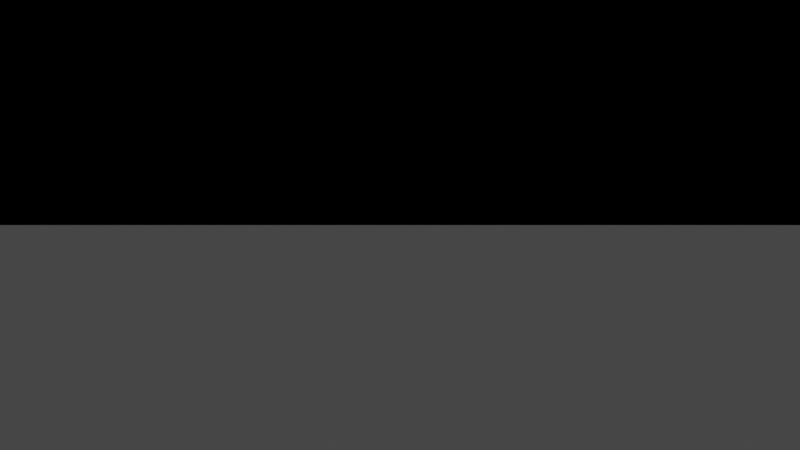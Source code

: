 # Source: scaletest.blend  (saved by Blender 2.83.19; exported with 4.5.12 LTS)
import bpy
from mathutils import Matrix  # noqa: F401  (used for matrix-valued properties, if any)

bpy.ops.wm.read_factory_settings(use_empty=True)
scene = bpy.context.scene
scene.name = 'Scene'

# ---- collections
col_1f = bpy.data.collections.new('1F'); scene.collection.children.link(col_1f)
col_2f = bpy.data.collections.new('2F'); scene.collection.children.link(col_2f)
col_scene = bpy.data.collections.new('Scene'); scene.collection.children.link(col_scene)

# ---- materials (node trees are filled in below, after node groups)
mat_floor = bpy.data.materials.new('Floor')
mat_floor.use_transparent_shadow = False
mat_wall = bpy.data.materials.new('Wall')
mat_wall.use_transparent_shadow = False
mat_stair = bpy.data.materials.new('Stair')
mat_stair.use_transparent_shadow = False
mat_grass = bpy.data.materials.new('grass')
mat_grass.use_transparent_shadow = False

# ---- material node trees
mat_floor.use_nodes = True; mat_floor.node_tree.nodes.clear()
_N = mat_floor.node_tree.nodes; _L = mat_floor.node_tree.links
n0 = _N.new('ShaderNodeBsdfPrincipled'); n0.name = 'Principled BSDF'; n0.location = (10, 300)
n0.distribution = 'GGX'
n0.subsurface_method = 'BURLEY'
n0.inputs[0].default_value = (0.8, 0.3527, 0.2926, 1.0)
n0.inputs[3].default_value = 1.45
n0.inputs[27].default_value = (0.0, 0.0, 0.0, 1.0)
n0.inputs[28].default_value = 1.0
n1 = _N.new('ShaderNodeOutputMaterial'); n1.name = 'Material Output'; n1.location = (300, 300)
_L.new(n0.outputs[0], n1.inputs[0])
n1.is_active_output = True
mat_wall.use_nodes = True; mat_wall.node_tree.nodes.clear()
_N = mat_wall.node_tree.nodes; _L = mat_wall.node_tree.links
n0 = _N.new('ShaderNodeBsdfPrincipled'); n0.name = 'Principled BSDF'; n0.location = (10, 300)
n0.distribution = 'GGX'
n0.subsurface_method = 'BURLEY'
n0.inputs[0].default_value = (0.3746, 0.7189, 0.8, 1.0)
n0.inputs[3].default_value = 1.45
n0.inputs[27].default_value = (0.0, 0.0, 0.0, 1.0)
n0.inputs[28].default_value = 1.0
n1 = _N.new('ShaderNodeOutputMaterial'); n1.name = 'Material Output'; n1.location = (300, 300)
_L.new(n0.outputs[0], n1.inputs[0])
n1.is_active_output = True
mat_stair.use_nodes = True; mat_stair.node_tree.nodes.clear()
_N = mat_stair.node_tree.nodes; _L = mat_stair.node_tree.links
n0 = _N.new('ShaderNodeBsdfPrincipled'); n0.name = 'Principled BSDF'; n0.location = (10, 300)
n0.distribution = 'GGX'
n0.subsurface_method = 'BURLEY'
n0.inputs[0].default_value = (0.7739, 0.3669, 0.8, 1.0)
n0.inputs[3].default_value = 1.45
n0.inputs[27].default_value = (0.0, 0.0, 0.0, 1.0)
n0.inputs[28].default_value = 1.0
n1 = _N.new('ShaderNodeOutputMaterial'); n1.name = 'Material Output'; n1.location = (300, 300)
_L.new(n0.outputs[0], n1.inputs[0])
n1.is_active_output = True
mat_grass.use_nodes = True; mat_grass.node_tree.nodes.clear()
_N = mat_grass.node_tree.nodes; _L = mat_grass.node_tree.links
n0 = _N.new('ShaderNodeBsdfPrincipled'); n0.name = 'Principled BSDF'; n0.location = (10, 300)
n0.distribution = 'GGX'
n0.subsurface_method = 'BURLEY'
n0.inputs[0].default_value = (0.2272, 0.8, 0.1914, 1.0)
n0.inputs[3].default_value = 1.45
n0.inputs[27].default_value = (0.0, 0.0, 0.0, 1.0)
n0.inputs[28].default_value = 1.0
n1 = _N.new('ShaderNodeOutputMaterial'); n1.name = 'Material Output'; n1.location = (300, 300)
_L.new(n0.outputs[0], n1.inputs[0])
n1.is_active_output = True

# ---- world
world_world = bpy.data.worlds.new('World'); scene.world = world_world
world_world.use_nodes = True; world_world.node_tree.nodes.clear()
_N = world_world.node_tree.nodes; _L = world_world.node_tree.links
n0 = _N.new('ShaderNodeOutputWorld'); n0.name = 'World Output'; n0.location = (300, 300)
n1 = _N.new('ShaderNodeBackground'); n1.name = 'Background'; n1.location = (10, 300)
n1.inputs[0].default_value = (0.05088, 0.05088, 0.05088, 1.0)
_L.new(n1.outputs[0], n0.inputs[0])
n0.is_active_output = True
world_world.color = (0.05088, 0.05088, 0.05088)
world_world.use_sun_shadow = False
world_world.sun_shadow_jitter_overblur = 0.0

# ---- cameras
cam_camera = bpy.data.cameras.new('Camera')
cam_camera.clip_end = 100.0
cam_camera.lens = 23.46
cam_camera.ortho_scale = 7.314
cam_camera.lens_unit = 'FOV'

# ---- meshes
me_floor = bpy.data.meshes.new('Floor')
me_floor.from_pydata([(1.0, -1.0, 0.05), (-1.0, -1.0, 0.05), (-1.0, 1.0, 0.05), (1.0, 1.0, 0.05), (1.0, 1.0, 0.0), (-1.0, 1.0, 0.0), (1.0, -1.0, 0.0), (-1.0, -1.0, 0.0)], [], [(7, 6, 0, 1), (4, 5, 2, 3), (5, 7, 1, 2), (6, 4, 3, 0), (1, 0, 3, 2), (4, 6, 7, 5)])
_uv = me_floor.uv_layers.new(name='UVMap')
_uv.uv.foreach_set('vector', [0.0, 0.0, 1.0, 0.0, 1.0, 0.0, 0.0, 0.0, 1.0, 1.0, 0.0, 1.0, 0.0, 1.0, 1.0, 1.0, 0.0, 1.0, 0.0, 0.0, 0.0, 0.0, 0.0, 1.0, 1.0, 0.0, 1.0, 1.0, 1.0, 1.0, 1.0, 0.0, 0.0, 0.0, 1.0, 0.0, 1.0, 1.0, 0.0, 1.0, 1.0, 1.0, 1.0, 0.0, 0.0, 0.0, 0.0, 1.0])
me_floor.materials.append(mat_floor)
me_floor.use_remesh_fix_poles = True
me_floor.use_remesh_preserve_attributes = False
me_floor.use_mirror_vertex_groups = False
me_floor.update()
me_wall_window = bpy.data.meshes.new('Wall_Window')
me_wall_window.from_pydata([(-2.0, -0.05, 0.0), (2.0, -0.05, 0.0), (-2.0, 0.05, 0.0), (2.0, 0.05, 0.0), (-2.0, 0.05, 3.0), (-2.0, -0.05, 3.0), (2.0, -0.05, 3.0), (2.0, 0.05, 3.0), (-1.5, -0.05, 0.85), (-1.5, -0.05, 2.5), (-1.5, 0.05, 0.85), (-1.5, 0.05, 2.5), (1.5, -0.05, 0.85), (1.5, -0.05, 2.5), (1.5, 0.05, 0.85), (1.5, 0.05, 2.5), (-0.05, -0.05, 0.85), (-0.05, -0.05, 2.5), (-0.05, 0.05, 0.85), (-0.05, 0.05, 2.5), (0.05, -0.05, 0.85), (0.05, -0.05, 2.5), (0.05, 0.05, 0.85), (0.05, 0.05, 2.5)], [], [(0, 2, 3, 1), (5, 6, 7, 4), (1, 3, 7, 6), (2, 0, 5, 4), (8, 10, 11, 9), (14, 12, 13, 15), (10, 8, 12, 14), (15, 13, 9, 11), (2, 10, 14, 3), (1, 12, 8, 0), (2, 4, 11, 10), (5, 0, 8, 9), (7, 15, 11, 4), (5, 9, 13, 6), (3, 14, 15, 7), (1, 6, 13, 12), (16, 17, 19, 18), (18, 19, 23, 22), (22, 23, 21, 20), (20, 21, 17, 16)])
_uv = me_wall_window.uv_layers.new(name='UVMap')
_uv.uv.foreach_set('vector', [0.0, 0.0, 0.0, 1.0, 1.0, 1.0, 1.0, 0.0, 0.0, 0.0, 1.0, 0.0, 1.0, 1.0, 0.0, 1.0, 1.0, 0.0, 1.0, 1.0, 1.0, 1.0, 1.0, 0.0, 0.0, 1.0, 0.0, 0.0, 0.0, 0.0, 0.0, 1.0, 0.375, 0.0, 0.375, 0.25, 0.625, 0.25, 0.625, 0.0, 0.375, 0.5, 0.375, 0.75, 0.625, 0.75, 0.625, 0.5, 0.125, 0.5, 0.125, 0.75, 0.375, 0.75, 0.375, 0.5, 0.625, 0.5, 0.625, 0.75, 0.875, 0.75, 0.875, 0.5, 0.0, 1.0, 0.125, 0.5, 0.375, 0.5, 1.0, 1.0, 1.0, 0.0, 0.375, 0.75, 0.125, 0.75, 0.0, 0.0, 0.0, 1.0, 0.0, 1.0, 0.625, 0.25, 0.125, 0.5, 0.0, 0.0, 0.0, 0.0, 0.375, 0.0, 0.625, 0.0, 1.0, 1.0, 0.625, 0.5, 0.875, 0.5, 0.0, 1.0, 0.0, 0.0, 0.625, 0.0, 0.625, 0.75, 1.0, 0.0, 1.0, 1.0, 0.375, 0.5, 0.625, 0.5, 1.0, 1.0, 1.0, 0.0, 1.0, 0.0, 0.625, 0.75, 0.375, 0.75, 0.375, 0.0, 0.625, 0.0, 0.625, 0.25, 0.375, 0.25, 0.375, 0.25, 0.625, 0.25, 0.625, 0.5, 0.375, 0.5, 0.375, 0.5, 0.625, 0.5, 0.625, 0.75, 0.375, 0.75, 0.375, 0.75, 0.625, 0.75, 0.625, 1.0, 0.375, 1.0])
me_wall_window.materials.append(mat_wall)
me_wall_window.use_remesh_fix_poles = True
me_wall_window.use_remesh_preserve_attributes = False
me_wall_window.use_mirror_vertex_groups = False
me_wall_window.update()
me_wall = bpy.data.meshes.new('Wall')
me_wall.from_pydata([(-2.0, -0.05, 0.0), (2.0, -0.05, 0.0), (-2.0, 0.05, 0.0), (2.0, 0.05, 0.0), (-2.0, 0.05, 3.0), (-2.0, -0.05, 3.0), (2.0, -0.05, 3.0), (2.0, 0.05, 3.0)], [], [(0, 2, 3, 1), (5, 6, 7, 4), (3, 2, 4, 7), (0, 1, 6, 5), (1, 3, 7, 6), (2, 0, 5, 4)])
_uv = me_wall.uv_layers.new(name='UVMap')
_uv.uv.foreach_set('vector', [0.0, 0.0, 0.0, 1.0, 1.0, 1.0, 1.0, 0.0, 0.0, 0.0, 1.0, 0.0, 1.0, 1.0, 0.0, 1.0, 1.0, 1.0, 0.0, 1.0, 0.0, 1.0, 1.0, 1.0, 0.0, 0.0, 1.0, 0.0, 1.0, 0.0, 0.0, 0.0, 1.0, 0.0, 1.0, 1.0, 1.0, 1.0, 1.0, 0.0, 0.0, 1.0, 0.0, 0.0, 0.0, 0.0, 0.0, 1.0])
me_wall.materials.append(mat_wall)
me_wall.use_remesh_fix_poles = True
me_wall.use_remesh_preserve_attributes = False
me_wall.use_mirror_vertex_groups = False
me_wall.update()
me_door_wall = bpy.data.meshes.new('Door Wall')
me_door_wall.from_pydata([(-2.0, -0.05, 0.0), (2.0, -0.05, 0.0), (-2.0, 0.05, 0.0), (2.0, 0.05, 0.0), (-2.0, 0.05, 3.0), (-2.0, -0.05, 3.0), (2.0, -0.05, 3.0), (2.0, 0.05, 3.0), (-1.5, -0.05, 0.15), (-1.5, -0.05, 2.0), (-1.5, 0.05, 0.15), (-1.5, 0.05, 2.0), (-0.5, -0.05, 0.15), (-0.5, -0.05, 2.0), (-0.5, 0.05, 0.15), (-0.5, 0.05, 2.0)], [], [(0, 2, 3, 1), (5, 6, 7, 4), (1, 12, 8, 0), (5, 0, 8, 9), (1, 3, 7, 6), (2, 0, 5, 4), (8, 9, 11, 10), (1, 6, 13, 12), (14, 15, 13, 12), (5, 9, 13, 6), (10, 14, 12, 8), (15, 11, 9, 13), (7, 15, 11, 4), (2, 4, 11, 10), (2, 10, 14, 3), (3, 14, 15, 7)])
_uv = me_door_wall.uv_layers.new(name='UVMap')
_uv.uv.foreach_set('vector', [0.0, 0.0, 0.0, 1.0, 1.0, 1.0, 1.0, 0.0, 0.0, 0.0, 1.0, 0.0, 1.0, 1.0, 0.0, 1.0, 1.0, 0.0, 0.375, 0.75, 0.125, 0.75, 0.0, 0.0, 0.0, 0.0, 0.0, 0.0, 0.375, 0.0, 0.875, 0.75, 1.0, 0.0, 1.0, 1.0, 1.0, 1.0, 1.0, 0.0, 0.0, 1.0, 0.0, 0.0, 0.0, 0.0, 0.0, 1.0, 0.375, 0.0, 0.625, 0.0, 0.625, 0.25, 0.375, 0.25, 1.0, 0.0, 1.0, 0.0, 0.625, 0.75, 0.375, 0.75, 0.375, 0.5, 0.625, 0.5, 0.625, 0.75, 0.375, 0.75, 0.0, 0.0, 0.875, 0.75, 0.625, 0.75, 1.0, 0.0, 0.125, 0.5, 0.375, 0.5, 0.375, 0.75, 0.125, 0.75, 0.625, 0.5, 0.875, 0.5, 0.875, 0.75, 0.625, 0.75, 1.0, 1.0, 0.625, 0.5, 0.875, 0.5, 0.0, 1.0, 0.0, 1.0, 0.0, 1.0, 0.625, 0.25, 0.375, 0.25, 0.0, 1.0, 0.375, 0.25, 0.375, 0.5, 1.0, 1.0, 1.0, 1.0, 0.375, 0.5, 0.625, 0.5, 1.0, 1.0])
me_door_wall.materials.append(mat_wall)
me_door_wall.use_remesh_fix_poles = True
me_door_wall.use_remesh_preserve_attributes = False
me_door_wall.use_mirror_vertex_groups = False
me_door_wall.update()
me_stairs = bpy.data.meshes.new('Stairs')
me_stairs.from_pydata([(0.0, 0.0, 0.825), (-1.0, 0.0, 0.825), (-1.0, 1.0, 0.825), (0.0, 1.0, 0.825), (0.0, 1.0, 0.775), (-1.0, 1.0, 0.775), (0.0, 0.0, 0.775), (-1.0, 0.0, 0.775), (0.0, -1.0, 0.05), (0.0, -1.0, 0.0), (-1.0, -1.0, 0.05), (-1.0, -1.0, 0.0), (0.975, 0.0, 1.55), (0.975, 1.0, 1.55), (0.975, 0.0, 1.5), (0.975, 1.0, 1.5), (0.025, 0.0, 1.275), (0.025, -1.0, 0.5), (0.025, 0.0, 1.325), (0.025, -1.0, 0.55), (-0.025, 0.0, 1.275), (-0.025, -1.0, 0.5), (-0.025, 0.0, 1.325), (-0.025, -1.0, 0.55), (0.025, 0.0, 1.025), (0.025, -1.0, 0.25), (0.025, 0.0, 1.075), (0.025, -1.0, 0.3), (-0.025, 0.0, 1.025), (-0.025, -1.0, 0.25), (-0.025, 0.0, 1.075), (-0.025, -1.0, 0.3), (0.975, -0.025, 2.0), (-1.863e-09, -0.025, 1.275), (0.975, -0.025, 2.05), (-1.863e-09, -0.025, 1.325), (0.975, 0.025, 2.0), (1.863e-09, 0.025, 1.275), (0.975, 0.025, 2.05), (1.863e-09, 0.025, 1.325), (0.975, -0.025, 1.75), (-1.863e-09, -0.025, 1.025), (0.975, -0.025, 1.8), (-1.863e-09, -0.025, 1.075), (0.975, 0.025, 1.75), (1.863e-09, 0.025, 1.025), (0.975, 0.025, 1.8), (1.863e-09, 0.025, 1.075), (-0.025, -0.025, 0.825), (0.025, -0.025, 0.825), (-0.025, 0.025, 0.825), (0.025, 0.025, 0.825), (-0.025, -0.025, 1.325), (0.025, -0.025, 1.325), (-0.025, 0.025, 1.325), (0.025, 0.025, 1.325), (-0.025, -1.025, 0.05), (0.025, -1.025, 0.05), (-0.025, -0.975, 0.05), (0.025, -0.975, 0.05), (-0.025, -1.025, 0.55), (0.025, -1.025, 0.55), (-0.025, -0.975, 0.55), (0.025, -0.975, 0.55), (0.95, -0.025, 1.55), (1.0, -0.025, 1.55), (0.95, 0.025, 1.55), (1.0, 0.025, 1.55), (0.95, -0.025, 2.05), (1.0, -0.025, 2.05), (0.95, 0.025, 2.05), (1.0, 0.025, 2.05), (0.975, 0.0, 1.5), (0.0, 0.0, 0.775)], [], [(7, 6, 9, 11), (4, 5, 2, 3), (5, 7, 1, 2), (0, 6, 14, 12), (1, 0, 3, 2), (4, 6, 7, 5), (11, 9, 8, 10), (1, 7, 11, 10), (6, 0, 8, 9), (0, 1, 10, 8), (14, 15, 13, 12), (3, 0, 12, 13), (4, 3, 13, 15), (6, 4, 15, 14), (17, 16, 18, 19), (21, 23, 22, 20), (19, 23, 21, 17), (17, 21, 20, 16), (16, 20, 22, 18), (18, 22, 23, 19), (25, 24, 26, 27), (29, 31, 30, 28), (27, 31, 29, 25), (25, 29, 28, 24), (24, 28, 30, 26), (26, 30, 31, 27), (33, 32, 34, 35), (37, 39, 38, 36), (35, 39, 37, 33), (33, 37, 36, 32), (32, 36, 38, 34), (34, 38, 39, 35), (41, 40, 42, 43), (45, 47, 46, 44), (43, 47, 45, 41), (41, 45, 44, 40), (40, 44, 46, 42), (42, 46, 47, 43), (52, 53, 55, 54), (51, 50, 54, 55), (48, 49, 53, 52), (49, 51, 55, 53), (50, 48, 52, 54), (56, 58, 59, 57), (60, 61, 63, 62), (59, 58, 62, 63), (56, 57, 61, 60), (57, 59, 63, 61), (58, 56, 60, 62), (68, 69, 71, 70), (67, 66, 70, 71), (64, 65, 69, 68), (65, 67, 71, 69), (66, 64, 68, 70), (64, 66, 72), (66, 67, 72), (67, 65, 72), (65, 64, 72), (48, 50, 73), (50, 51, 73), (51, 49, 73), (49, 48, 73)])
_uv = me_stairs.uv_layers.new(name='UVMap')
_uv.uv.foreach_set('vector', [0.0, 0.0, 1.0, 0.0, 1.0, 0.0, 0.0, 0.0, 1.0, 1.0, 0.0, 1.0, 0.0, 1.0, 1.0, 1.0, 0.0, 1.0, 0.0, 0.0, 0.0, 0.0, 0.0, 1.0, 1.0, 0.0, 1.0, 0.0, 1.0, 0.0, 1.0, 0.0, 0.0, 0.0, 1.0, 0.0, 1.0, 1.0, 0.0, 1.0, 1.0, 1.0, 1.0, 0.0, 0.0, 0.0, 0.0, 1.0, 0.0, 0.0, 1.0, 0.0, 1.0, 0.0, 0.0, 0.0, 0.0, 0.0, 0.0, 0.0, 0.0, 0.0, 0.0, 0.0, 1.0, 0.0, 1.0, 0.0, 1.0, 0.0, 1.0, 0.0, 1.0, 0.0, 0.0, 0.0, 0.0, 0.0, 1.0, 0.0, 1.0, 0.0, 1.0, 1.0, 1.0, 1.0, 1.0, 0.0, 1.0, 1.0, 1.0, 0.0, 1.0, 0.0, 1.0, 1.0, 1.0, 1.0, 1.0, 1.0, 1.0, 1.0, 1.0, 1.0, 1.0, 0.0, 1.0, 1.0, 1.0, 1.0, 1.0, 0.0, 0.0, 0.0, 0.0, 0.0, 0.0, 0.0, 0.0, 0.0, 0.0, 0.0, 0.0, 0.0, 0.0, 0.0, 0.0, 0.0, 0.0, 0.0, 0.0, 0.0, 0.0, 0.0, 0.0, 0.0, 0.0, 0.0, 0.0, 0.0, 0.0, 0.0, 0.0, 0.0, 0.0, 0.0, 0.0, 0.0, 0.0, 0.0, 0.0, 0.0, 0.0, 0.0, 0.0, 0.0, 0.0, 0.0, 0.0, 0.0, 0.0, 0.0, 0.0, 0.0, 0.0, 0.0, 0.0, 0.0, 0.0, 0.0, 0.0, 0.0, 0.0, 0.0, 0.0, 0.0, 0.0, 0.0, 0.0, 0.0, 0.0, 0.0, 0.0, 0.0, 0.0, 0.0, 0.0, 0.0, 0.0, 0.0, 0.0, 0.0, 0.0, 0.0, 0.0, 0.0, 0.0, 0.0, 0.0, 0.0, 0.0, 0.0, 0.0, 0.0, 0.0, 0.0, 0.0, 0.0, 0.0, 0.0, 0.0, 0.0, 0.0, 0.0, 0.0, 0.0, 0.0, 0.0, 0.0, 0.0, 0.0, 0.0, 0.0, 0.0, 0.0, 0.0, 0.0, 0.0, 0.0, 0.0, 0.0, 0.0, 0.0, 0.0, 0.0, 0.0, 0.0, 0.0, 0.0, 0.0, 0.0, 0.0, 0.0, 0.0, 0.0, 0.0, 0.0, 0.0, 0.0, 0.0, 0.0, 0.0, 0.0, 0.0, 0.0, 0.0, 0.0, 0.0, 0.0, 0.0, 0.0, 0.0, 0.0, 0.0, 0.0, 0.0, 0.0, 0.0, 0.0, 0.0, 0.0, 0.0, 0.0, 0.0, 0.0, 0.0, 0.0, 0.0, 0.0, 0.0, 0.0, 0.0, 0.0, 0.0, 0.0, 0.0, 0.0, 0.0, 0.0, 0.0, 0.0, 0.0, 0.0, 0.0, 0.0, 0.0, 0.0, 0.0, 0.0, 0.0, 0.0, 0.0, 0.0, 0.0, 0.0, 0.0, 1.0, 0.0, 1.0, 1.0, 0.0, 1.0, 1.0, 1.0, 0.0, 1.0, 0.0, 1.0, 1.0, 1.0, 0.0, 0.0, 1.0, 0.0, 1.0, 0.0, 0.0, 0.0, 1.0, 0.0, 1.0, 1.0, 1.0, 1.0, 1.0, 0.0, 0.0, 1.0, 0.0, 0.0, 0.0, 0.0, 0.0, 1.0, 0.0, 0.0, 0.0, 1.0, 1.0, 1.0, 1.0, 0.0, 0.0, 0.0, 1.0, 0.0, 1.0, 1.0, 0.0, 1.0, 1.0, 1.0, 0.0, 1.0, 0.0, 1.0, 1.0, 1.0, 0.0, 0.0, 1.0, 0.0, 1.0, 0.0, 0.0, 0.0, 1.0, 0.0, 1.0, 1.0, 1.0, 1.0, 1.0, 0.0, 0.0, 1.0, 0.0, 0.0, 0.0, 0.0, 0.0, 1.0, 0.0, 0.0, 1.0, 0.0, 1.0, 1.0, 0.0, 1.0, 1.0, 1.0, 0.0, 1.0, 0.0, 1.0, 1.0, 1.0, 0.0, 0.0, 1.0, 0.0, 1.0, 0.0, 0.0, 0.0, 1.0, 0.0, 1.0, 1.0, 1.0, 1.0, 1.0, 0.0, 0.0, 1.0, 0.0, 0.0, 0.0, 0.0, 0.0, 1.0, 0.0, 0.0, 0.0, 1.0, 0.5, 0.5, 0.0, 1.0, 1.0, 1.0, 0.5, 0.5, 1.0, 1.0, 1.0, 0.0, 0.5, 0.5, 1.0, 0.0, 0.0, 0.0, 0.5, 0.5, 0.0, 0.0, 0.0, 1.0, 0.5, 0.5, 0.0, 1.0, 1.0, 1.0, 0.5, 0.5, 1.0, 1.0, 1.0, 0.0, 0.5, 0.5, 1.0, 0.0, 0.0, 0.0, 0.5, 0.5])
me_stairs.materials.append(mat_stair)
me_stairs.use_remesh_fix_poles = True
me_stairs.use_remesh_preserve_attributes = False
me_stairs.use_mirror_vertex_groups = False
me_stairs.update()
me_fence = bpy.data.meshes.new('Fence')
me_fence.from_pydata([(0.975, -0.025, 0.5), (-1.863e-09, -0.025, 0.5), (0.975, -0.025, 0.55), (-1.863e-09, -0.025, 0.55), (0.975, 0.025, 0.5), (1.863e-09, 0.025, 0.5), (0.975, 0.025, 0.55), (1.863e-09, 0.025, 0.55), (0.975, -0.025, 0.25), (-1.863e-09, -0.025, 0.25), (0.975, -0.025, 0.3), (-1.863e-09, -0.025, 0.3), (0.975, 0.025, 0.25), (1.863e-09, 0.025, 0.25), (0.975, 0.025, 0.3), (1.863e-09, 0.025, 0.3), (-0.025, -0.025, 0.05), (0.025, -0.025, 0.05), (-0.025, 0.025, 0.05), (0.025, 0.025, 0.05), (-0.025, -0.025, 0.55), (0.025, -0.025, 0.55), (-0.025, 0.025, 0.55), (0.025, 0.025, 0.55), (0.95, -0.025, 0.05), (1.0, -0.025, 0.05), (0.95, 0.025, 0.05), (1.0, 0.025, 0.05), (0.95, -0.025, 0.55), (1.0, -0.025, 0.55), (0.95, 0.025, 0.55), (1.0, 0.025, 0.55), (0.975, 0.0, 0.0), (0.0, 0.0, 3.539e-08), (-0.025, -0.025, 0.5), (-0.975, -0.025, 0.5), (-0.025, -0.025, 0.55), (-0.975, -0.025, 0.55), (-0.025, 0.025, 0.5), (-0.975, 0.025, 0.5), (-0.025, 0.025, 0.55), (-0.975, 0.025, 0.55), (-0.025, -0.025, 0.25), (-0.975, -0.025, 0.25), (-0.025, -0.025, 0.3), (-0.975, -0.025, 0.3), (-0.025, 0.025, 0.25), (-0.975, 0.025, 0.25), (-0.025, 0.025, 0.3), (-0.975, 0.025, 0.3), (-1.0, -0.025, 0.05), (-0.95, -0.025, 0.05), (-1.0, 0.025, 0.05), (-0.95, 0.025, 0.05), (-1.0, -0.025, 0.55), (-0.95, -0.025, 0.55), (-1.0, 0.025, 0.55), (-0.95, 0.025, 0.55), (-0.975, 0.0, 3.539e-08)], [], [(1, 0, 2, 3), (5, 7, 6, 4), (3, 7, 5, 1), (1, 5, 4, 0), (0, 4, 6, 2), (2, 6, 7, 3), (9, 8, 10, 11), (13, 15, 14, 12), (11, 15, 13, 9), (9, 13, 12, 8), (8, 12, 14, 10), (10, 14, 15, 11), (20, 21, 23, 22), (19, 18, 22, 23), (16, 17, 21, 20), (17, 19, 23, 21), (18, 16, 20, 22), (28, 29, 31, 30), (27, 26, 30, 31), (24, 25, 29, 28), (25, 27, 31, 29), (26, 24, 28, 30), (24, 26, 32), (26, 27, 32), (27, 25, 32), (25, 24, 32), (16, 18, 33), (18, 19, 33), (19, 17, 33), (17, 16, 33), (35, 34, 36, 37), (39, 41, 40, 38), (37, 41, 39, 35), (35, 39, 38, 34), (34, 38, 40, 36), (36, 40, 41, 37), (43, 42, 44, 45), (47, 49, 48, 46), (45, 49, 47, 43), (43, 47, 46, 42), (42, 46, 48, 44), (44, 48, 49, 45), (54, 55, 57, 56), (53, 52, 56, 57), (50, 51, 55, 54), (51, 53, 57, 55), (52, 50, 54, 56), (50, 52, 58), (52, 53, 58), (53, 51, 58), (51, 50, 58)])
_uv = me_fence.uv_layers.new(name='UVMap')
_uv.uv.foreach_set('vector', [0.0, 0.0, 0.0, 0.0, 0.0, 0.0, 0.0, 0.0, 0.0, 0.0, 0.0, 0.0, 0.0, 0.0, 0.0, 0.0, 0.0, 0.0, 0.0, 0.0, 0.0, 0.0, 0.0, 0.0, 0.0, 0.0, 0.0, 0.0, 0.0, 0.0, 0.0, 0.0, 0.0, 0.0, 0.0, 0.0, 0.0, 0.0, 0.0, 0.0, 0.0, 0.0, 0.0, 0.0, 0.0, 0.0, 0.0, 0.0, 0.0, 0.0, 0.0, 0.0, 0.0, 0.0, 0.0, 0.0, 0.0, 0.0, 0.0, 0.0, 0.0, 0.0, 0.0, 0.0, 0.0, 0.0, 0.0, 0.0, 0.0, 0.0, 0.0, 0.0, 0.0, 0.0, 0.0, 0.0, 0.0, 0.0, 0.0, 0.0, 0.0, 0.0, 0.0, 0.0, 0.0, 0.0, 0.0, 0.0, 0.0, 0.0, 0.0, 0.0, 0.0, 0.0, 0.0, 0.0, 0.0, 0.0, 1.0, 0.0, 1.0, 1.0, 0.0, 1.0, 1.0, 1.0, 0.0, 1.0, 0.0, 1.0, 1.0, 1.0, 0.0, 0.0, 1.0, 0.0, 1.0, 0.0, 0.0, 0.0, 1.0, 0.0, 1.0, 1.0, 1.0, 1.0, 1.0, 0.0, 0.0, 1.0, 0.0, 0.0, 0.0, 0.0, 0.0, 1.0, 0.0, 0.0, 1.0, 0.0, 1.0, 1.0, 0.0, 1.0, 1.0, 1.0, 0.0, 1.0, 0.0, 1.0, 1.0, 1.0, 0.0, 0.0, 1.0, 0.0, 1.0, 0.0, 0.0, 0.0, 1.0, 0.0, 1.0, 1.0, 1.0, 1.0, 1.0, 0.0, 0.0, 1.0, 0.0, 0.0, 0.0, 0.0, 0.0, 1.0, 0.0, 0.0, 0.0, 1.0, 0.5, 0.5, 0.0, 1.0, 1.0, 1.0, 0.5, 0.5, 1.0, 1.0, 1.0, 0.0, 0.5, 0.5, 1.0, 0.0, 0.0, 0.0, 0.5, 0.5, 0.0, 0.0, 0.0, 1.0, 0.5, 0.5, 0.0, 1.0, 1.0, 1.0, 0.5, 0.5, 1.0, 1.0, 1.0, 0.0, 0.5, 0.5, 1.0, 0.0, 0.0, 0.0, 0.5, 0.5, 0.0, 0.0, 0.0, 0.0, 0.0, 0.0, 0.0, 0.0, 0.0, 0.0, 0.0, 0.0, 0.0, 0.0, 0.0, 0.0, 0.0, 0.0, 0.0, 0.0, 0.0, 0.0, 0.0, 0.0, 0.0, 0.0, 0.0, 0.0, 0.0, 0.0, 0.0, 0.0, 0.0, 0.0, 0.0, 0.0, 0.0, 0.0, 0.0, 0.0, 0.0, 0.0, 0.0, 0.0, 0.0, 0.0, 0.0, 0.0, 0.0, 0.0, 0.0, 0.0, 0.0, 0.0, 0.0, 0.0, 0.0, 0.0, 0.0, 0.0, 0.0, 0.0, 0.0, 0.0, 0.0, 0.0, 0.0, 0.0, 0.0, 0.0, 0.0, 0.0, 0.0, 0.0, 0.0, 0.0, 0.0, 0.0, 0.0, 0.0, 0.0, 0.0, 0.0, 0.0, 0.0, 0.0, 0.0, 0.0, 0.0, 0.0, 0.0, 0.0, 0.0, 0.0, 0.0, 0.0, 0.0, 0.0, 1.0, 0.0, 1.0, 1.0, 0.0, 1.0, 1.0, 1.0, 0.0, 1.0, 0.0, 1.0, 1.0, 1.0, 0.0, 0.0, 1.0, 0.0, 1.0, 0.0, 0.0, 0.0, 1.0, 0.0, 1.0, 1.0, 1.0, 1.0, 1.0, 0.0, 0.0, 1.0, 0.0, 0.0, 0.0, 0.0, 0.0, 1.0, 0.0, 0.0, 0.0, 1.0, 0.5, 0.5, 0.0, 1.0, 1.0, 1.0, 0.5, 0.5, 1.0, 1.0, 1.0, 0.0, 0.5, 0.5, 1.0, 0.0, 0.0, 0.0, 0.5, 0.5])
me_fence.materials.append(mat_stair)
me_fence.use_remesh_fix_poles = True
me_fence.use_remesh_preserve_attributes = False
me_fence.use_mirror_vertex_groups = False
me_fence.update()
me_plane = bpy.data.meshes.new('Plane')
me_plane.from_pydata([(-1.0, -1.0, 0.0), (1.0, -1.0, 0.0), (-1.0, 1.0, 0.0), (1.0, 1.0, 0.0)], [], [(0, 1, 3, 2)])
_uv = me_plane.uv_layers.new(name='UVMap')
_uv.uv.foreach_set('vector', [0.0, 0.0, 1.0, 0.0, 1.0, 1.0, 0.0, 1.0])
me_plane.materials.append(mat_grass)
me_plane.use_remesh_fix_poles = True
me_plane.use_remesh_preserve_attributes = False
me_plane.use_mirror_vertex_groups = False
me_plane.update()

# ---- objects
ob_floor = bpy.data.objects.new('Floor', me_floor)
ob_floor_001 = bpy.data.objects.new('Floor.001', me_floor)
ob_floor_002 = bpy.data.objects.new('Floor.002', me_floor)
ob_floor_003 = bpy.data.objects.new('Floor.003', me_floor)
ob_wall_001 = bpy.data.objects.new('Wall.001', me_wall_window)
ob_wall_002 = bpy.data.objects.new('Wall.002', me_wall)
ob_wall_004 = bpy.data.objects.new('Wall.004', me_wall)
ob_wall_005 = bpy.data.objects.new('Wall.005', me_wall)
ob_wall_006 = bpy.data.objects.new('Wall.006', me_wall)
ob_wall_007 = bpy.data.objects.new('Wall.007', me_wall)
ob_wall_008 = bpy.data.objects.new('Wall.008', me_wall)
ob_door_wall = bpy.data.objects.new('Door Wall', me_door_wall)
ob_door_wall_001 = bpy.data.objects.new('Door Wall.001', me_door_wall)
ob_door_wall_002 = bpy.data.objects.new('Door Wall.002', me_door_wall)
ob_floor_004 = bpy.data.objects.new('Floor.004', me_stairs)
ob_floor_008 = bpy.data.objects.new('Floor.008', me_fence)
ob_floor_013 = bpy.data.objects.new('Floor.013', me_floor)
ob_floor_014 = bpy.data.objects.new('Floor.014', me_floor)
ob_floor_015 = bpy.data.objects.new('Floor.015', me_floor)
ob_floor_016 = bpy.data.objects.new('Floor.016', me_floor)
ob_wall_016 = bpy.data.objects.new('Wall.016', me_wall_window)
ob_wall_017 = bpy.data.objects.new('Wall.017', me_wall)
ob_wall_018 = bpy.data.objects.new('Wall.018', me_wall)
ob_wall_019 = bpy.data.objects.new('Wall.019', me_wall)
ob_wall_020 = bpy.data.objects.new('Wall.020', me_wall)
ob_wall_021 = bpy.data.objects.new('Wall.021', me_wall)
ob_wall_022 = bpy.data.objects.new('Wall.022', me_wall)
ob_door_wall_005 = bpy.data.objects.new('Door Wall.005', me_door_wall)
ob_door_wall_006 = bpy.data.objects.new('Door Wall.006', me_door_wall)
ob_door_wall_007 = bpy.data.objects.new('Door Wall.007', me_door_wall)
ob_floor_017 = bpy.data.objects.new('Floor.017', me_stairs)
ob_floor_018 = bpy.data.objects.new('Floor.018', me_fence)
ob_floor_026 = bpy.data.objects.new('Floor.026', me_floor)
ob_floor_027 = bpy.data.objects.new('Floor.027', me_floor)
ob_floor_028 = bpy.data.objects.new('Floor.028', me_floor)
ob_floor_029 = bpy.data.objects.new('Floor.029', me_floor)
ob_wall_031 = bpy.data.objects.new('Wall.031', me_wall_window)
ob_wall_032 = bpy.data.objects.new('Wall.032', me_wall)
ob_wall_033 = bpy.data.objects.new('Wall.033', me_wall)
ob_wall_034 = bpy.data.objects.new('Wall.034', me_wall)
ob_wall_035 = bpy.data.objects.new('Wall.035', me_wall)
ob_wall_036 = bpy.data.objects.new('Wall.036', me_wall)
ob_wall_037 = bpy.data.objects.new('Wall.037', me_wall)
ob_door_wall_010 = bpy.data.objects.new('Door Wall.010', me_door_wall)
ob_door_wall_011 = bpy.data.objects.new('Door Wall.011', me_door_wall)
ob_door_wall_012 = bpy.data.objects.new('Door Wall.012', me_door_wall)
ob_floor_030 = bpy.data.objects.new('Floor.030', me_stairs)
ob_floor_031 = bpy.data.objects.new('Floor.031', me_fence)
ob_floor_032 = bpy.data.objects.new('Floor.032', me_floor)
ob_floor_033 = bpy.data.objects.new('Floor.033', me_floor)
ob_floor_034 = bpy.data.objects.new('Floor.034', me_floor)
ob_floor_035 = bpy.data.objects.new('Floor.035', me_floor)
ob_wall_038 = bpy.data.objects.new('Wall.038', me_wall_window)
ob_wall_039 = bpy.data.objects.new('Wall.039', me_wall)
ob_wall_040 = bpy.data.objects.new('Wall.040', me_wall)
ob_wall_041 = bpy.data.objects.new('Wall.041', me_wall)
ob_wall_042 = bpy.data.objects.new('Wall.042', me_wall)
ob_wall_043 = bpy.data.objects.new('Wall.043', me_wall)
ob_wall_044 = bpy.data.objects.new('Wall.044', me_wall)
ob_door_wall_013 = bpy.data.objects.new('Door Wall.013', me_door_wall)
ob_door_wall_014 = bpy.data.objects.new('Door Wall.014', me_door_wall)
ob_door_wall_015 = bpy.data.objects.new('Door Wall.015', me_door_wall)
ob_floor_036 = bpy.data.objects.new('Floor.036', me_stairs)
ob_floor_037 = bpy.data.objects.new('Floor.037', me_fence)
ob_door_wall_003 = bpy.data.objects.new('Door Wall.003', me_door_wall)
ob_floor_005 = bpy.data.objects.new('Floor.005', me_floor)
ob_floor_006 = bpy.data.objects.new('Floor.006', me_floor)
ob_floor_007 = bpy.data.objects.new('Floor.007', me_floor)
ob_wall_003 = bpy.data.objects.new('Wall.003', me_wall)
ob_wall_009 = bpy.data.objects.new('Wall.009', me_wall)
ob_wall_010 = bpy.data.objects.new('Wall.010', me_wall)
ob_wall_012 = bpy.data.objects.new('Wall.012', me_wall_window)
ob_wall_013 = bpy.data.objects.new('Wall.013', me_wall)
ob_wall_014 = bpy.data.objects.new('Wall.014', me_wall)
ob_wall_015 = bpy.data.objects.new('Wall.015', me_wall)
ob_door_wall_004 = bpy.data.objects.new('Door Wall.004', me_door_wall)
ob_wall_011 = bpy.data.objects.new('Wall.011', me_wall_window)
ob_floor_009 = bpy.data.objects.new('Floor.009', me_floor)
ob_floor_010 = bpy.data.objects.new('Floor.010', me_floor)
ob_floor_011 = bpy.data.objects.new('Floor.011', me_floor)
ob_floor_012 = bpy.data.objects.new('Floor.012', me_floor)
ob_door_wall_008 = bpy.data.objects.new('Door Wall.008', me_door_wall)
ob_floor_019 = bpy.data.objects.new('Floor.019', me_floor)
ob_floor_020 = bpy.data.objects.new('Floor.020', me_floor)
ob_floor_021 = bpy.data.objects.new('Floor.021', me_floor)
ob_wall_023 = bpy.data.objects.new('Wall.023', me_wall)
ob_wall_024 = bpy.data.objects.new('Wall.024', me_wall)
ob_wall_025 = bpy.data.objects.new('Wall.025', me_wall)
ob_wall_026 = bpy.data.objects.new('Wall.026', me_wall_window)
ob_wall_027 = bpy.data.objects.new('Wall.027', me_wall)
ob_wall_028 = bpy.data.objects.new('Wall.028', me_wall)
ob_wall_029 = bpy.data.objects.new('Wall.029', me_wall)
ob_door_wall_009 = bpy.data.objects.new('Door Wall.009', me_door_wall)
ob_wall_030 = bpy.data.objects.new('Wall.030', me_wall_window)
ob_floor_022 = bpy.data.objects.new('Floor.022', me_floor)
ob_floor_023 = bpy.data.objects.new('Floor.023', me_floor)
ob_floor_024 = bpy.data.objects.new('Floor.024', me_floor)
ob_floor_025 = bpy.data.objects.new('Floor.025', me_floor)
ob_door_wall_016 = bpy.data.objects.new('Door Wall.016', me_door_wall)
ob_floor_038 = bpy.data.objects.new('Floor.038', me_floor)
ob_floor_039 = bpy.data.objects.new('Floor.039', me_floor)
ob_floor_040 = bpy.data.objects.new('Floor.040', me_floor)
ob_wall_045 = bpy.data.objects.new('Wall.045', me_wall)
ob_wall_046 = bpy.data.objects.new('Wall.046', me_wall)
ob_wall_047 = bpy.data.objects.new('Wall.047', me_wall)
ob_wall_048 = bpy.data.objects.new('Wall.048', me_wall_window)
ob_wall_049 = bpy.data.objects.new('Wall.049', me_wall)
ob_wall_050 = bpy.data.objects.new('Wall.050', me_wall)
ob_wall_051 = bpy.data.objects.new('Wall.051', me_wall)
ob_door_wall_017 = bpy.data.objects.new('Door Wall.017', me_door_wall)
ob_wall_052 = bpy.data.objects.new('Wall.052', me_wall_window)
ob_floor_041 = bpy.data.objects.new('Floor.041', me_floor)
ob_floor_042 = bpy.data.objects.new('Floor.042', me_floor)
ob_floor_043 = bpy.data.objects.new('Floor.043', me_floor)
ob_floor_044 = bpy.data.objects.new('Floor.044', me_floor)
ob_door_wall_018 = bpy.data.objects.new('Door Wall.018', me_door_wall)
ob_floor_045 = bpy.data.objects.new('Floor.045', me_floor)
ob_floor_046 = bpy.data.objects.new('Floor.046', me_floor)
ob_floor_047 = bpy.data.objects.new('Floor.047', me_floor)
ob_wall_053 = bpy.data.objects.new('Wall.053', me_wall)
ob_wall_054 = bpy.data.objects.new('Wall.054', me_wall)
ob_wall_055 = bpy.data.objects.new('Wall.055', me_wall)
ob_wall_056 = bpy.data.objects.new('Wall.056', me_wall_window)
ob_wall_057 = bpy.data.objects.new('Wall.057', me_wall)
ob_wall_058 = bpy.data.objects.new('Wall.058', me_wall)
ob_wall_059 = bpy.data.objects.new('Wall.059', me_wall)
ob_door_wall_019 = bpy.data.objects.new('Door Wall.019', me_door_wall)
ob_wall_060 = bpy.data.objects.new('Wall.060', me_wall_window)
ob_floor_048 = bpy.data.objects.new('Floor.048', me_floor)
ob_floor_049 = bpy.data.objects.new('Floor.049', me_floor)
ob_floor_050 = bpy.data.objects.new('Floor.050', me_floor)
ob_floor_051 = bpy.data.objects.new('Floor.051', me_floor)
ob_camera = bpy.data.objects.new('Camera', cam_camera)
ob_plane = bpy.data.objects.new('Plane', me_plane)
ob_camera_001 = bpy.data.objects.new('Camera.001', cam_camera)
ob_camera_002 = bpy.data.objects.new('Camera.002', cam_camera)
ob_camera_003 = bpy.data.objects.new('Camera.003', cam_camera)

# ---- transforms, parenting, visibility, modifiers, constraints
ob_floor.location = (4.0, 0.8748, 0.0)
ob_floor.scale = (2.0, 2.0, 2.0)
ob_floor.lineart.crease_threshold = 0.0
ob_floor_001.location = (4.0, 4.875, 0.0)
ob_floor_001.scale = (2.0, 2.0, 2.0)
ob_floor_001.lineart.crease_threshold = 0.0
ob_floor_002.location = (8.0, 0.8748, 0.0)
ob_floor_002.scale = (2.0, 2.0, 2.0)
ob_floor_002.lineart.crease_threshold = 0.0
ob_floor_003.location = (8.0, 4.875, 0.0)
ob_floor_003.scale = (2.0, 2.0, 2.0)
ob_floor_003.lineart.crease_threshold = 0.0
ob_wall_001.location = (8.0, -1.125, 0.0)
ob_wall_001.lineart.crease_threshold = 0.0
ob_wall_002.location = (4.0, 6.875, 0.0)
ob_wall_002.lineart.crease_threshold = 0.0
ob_wall_004.location = (10.0, 0.8748, 0.0)
ob_wall_004.rotation_euler = (0.0, -0.0, 1.571)
ob_wall_004.lineart.crease_threshold = 0.0
ob_wall_005.location = (10.0, 4.875, 0.0)
ob_wall_005.rotation_euler = (0.0, -0.0, 1.571)
ob_wall_005.lineart.crease_threshold = 0.0
ob_wall_006.location = (2.0, 0.8748, 0.0)
ob_wall_006.rotation_euler = (0.0, -0.0, 1.571)
ob_wall_006.lineart.crease_threshold = 0.0
ob_wall_007.location = (2.0, 4.875, 0.0)
ob_wall_007.rotation_euler = (0.0, -0.0, 1.571)
ob_wall_007.lineart.crease_threshold = 0.0
ob_wall_008.location = (6.0, 4.875, 0.0)
ob_wall_008.rotation_euler = (0.0, -0.0, 1.571)
ob_wall_008.lineart.crease_threshold = 0.0
ob_door_wall.location = (4.0, -1.125, 0.0)
ob_door_wall.lineart.crease_threshold = 0.0
ob_door_wall_001.location = (6.0, 0.8748, 0.0)
ob_door_wall_001.rotation_euler = (0.0, -0.0, -1.571)
ob_door_wall_001.lineart.crease_threshold = 0.0
ob_door_wall_002.location = (8.0, 6.875, 0.0)
ob_door_wall_002.lineart.crease_threshold = 0.0
ob_floor_004.location = (4.0, 4.875, 0.0)
ob_floor_004.scale = (2.0, 2.0, 2.0)
ob_floor_004.lineart.crease_threshold = 0.0
ob_floor_008.location = (4.0, 2.875, 3.0)
ob_floor_008.scale = (2.0, 2.0, 2.0)
ob_floor_008.lineart.crease_threshold = 0.0
ob_floor_013.location = (-7.33, 0.3993, 0.0)
ob_floor_013.rotation_euler = (0.0, -0.0, 0.3049)
ob_floor_013.scale = (2.0, 2.0, 2.0)
ob_floor_013.lineart.crease_threshold = 0.0
ob_floor_014.location = (-8.531, 4.215, 0.0)
ob_floor_014.rotation_euler = (0.0, -0.0, 0.3049)
ob_floor_014.scale = (2.0, 2.0, 2.0)
ob_floor_014.lineart.crease_threshold = 0.0
ob_floor_015.location = (-3.515, 1.6, 0.0)
ob_floor_015.rotation_euler = (0.0, -0.0, 0.3049)
ob_floor_015.scale = (2.0, 2.0, 2.0)
ob_floor_015.lineart.crease_threshold = 0.0
ob_floor_016.location = (-4.716, 5.416, 0.0)
ob_floor_016.rotation_euler = (0.0, -0.0, 0.3049)
ob_floor_016.scale = (2.0, 2.0, 2.0)
ob_floor_016.lineart.crease_threshold = 0.0
ob_wall_016.location = (-2.915, -0.3077, 0.0)
ob_wall_016.rotation_euler = (0.0, -0.0, 0.3049)
ob_wall_016.lineart.crease_threshold = 0.0
ob_wall_017.location = (-9.132, 6.123, 0.0)
ob_wall_017.rotation_euler = (0.0, -0.0, 0.3049)
ob_wall_017.lineart.crease_threshold = 0.0
ob_wall_018.location = (-1.607, 2.2, 0.0)
ob_wall_018.rotation_euler = (0.0, -0.0, 1.876)
ob_wall_018.lineart.crease_threshold = 0.0
ob_wall_019.location = (-2.808, 6.016, 0.0)
ob_wall_019.rotation_euler = (0.0, -0.0, 1.876)
ob_wall_019.lineart.crease_threshold = 0.0
ob_wall_020.location = (-9.238, -0.2011, 0.0)
ob_wall_020.rotation_euler = (0.0, -0.0, 1.876)
ob_wall_020.lineart.crease_threshold = 0.0
ob_wall_021.location = (-10.44, 3.614, 0.0)
ob_wall_021.rotation_euler = (0.0, -0.0, 1.876)
ob_wall_021.lineart.crease_threshold = 0.0
ob_wall_022.location = (-6.623, 4.815, 0.0)
ob_wall_022.rotation_euler = (0.0, -0.0, 1.876)
ob_wall_022.lineart.crease_threshold = 0.0
ob_door_wall_005.location = (-6.73, -1.508, 0.0)
ob_door_wall_005.rotation_euler = (0.0, -0.0, 0.3049)
ob_door_wall_005.lineart.crease_threshold = 0.0
ob_door_wall_006.location = (-5.423, 0.9996, 0.0)
ob_door_wall_006.rotation_euler = (0.0, 0.0, -1.266)
ob_door_wall_006.lineart.crease_threshold = 0.0
ob_door_wall_007.location = (-5.316, 7.323, 0.0)
ob_door_wall_007.rotation_euler = (0.0, -0.0, 0.3049)
ob_door_wall_007.lineart.crease_threshold = 0.0
ob_floor_017.location = (-8.531, 4.215, 0.0)
ob_floor_017.rotation_euler = (0.0, -0.0, 0.3049)
ob_floor_017.scale = (2.0, 2.0, 2.0)
ob_floor_017.lineart.crease_threshold = 0.0
ob_floor_018.location = (-7.931, 2.307, 3.0)
ob_floor_018.rotation_euler = (0.0, -0.0, 0.3049)
ob_floor_018.scale = (2.0, 2.0, 2.0)
ob_floor_018.lineart.crease_threshold = 0.0
ob_floor_026.location = (-4.235, -13.12, 0.0)
ob_floor_026.rotation_euler = (0.0, -0.0, -3.142)
ob_floor_026.scale = (2.0, 2.0, 2.0)
ob_floor_026.lineart.crease_threshold = 0.0
ob_floor_027.location = (-4.235, -17.12, 0.0)
ob_floor_027.rotation_euler = (0.0, -0.0, -3.142)
ob_floor_027.scale = (2.0, 2.0, 2.0)
ob_floor_027.lineart.crease_threshold = 0.0
ob_floor_028.location = (-8.235, -13.12, 0.0)
ob_floor_028.rotation_euler = (0.0, -0.0, -3.142)
ob_floor_028.scale = (2.0, 2.0, 2.0)
ob_floor_028.lineart.crease_threshold = 0.0
ob_floor_029.location = (-8.235, -17.12, 0.0)
ob_floor_029.rotation_euler = (0.0, -0.0, -3.142)
ob_floor_029.scale = (2.0, 2.0, 2.0)
ob_floor_029.lineart.crease_threshold = 0.0
ob_wall_031.location = (-8.235, -11.12, 0.0)
ob_wall_031.rotation_euler = (0.0, -0.0, -3.142)
ob_wall_031.lineart.crease_threshold = 0.0
ob_wall_032.location = (-4.235, -19.12, 0.0)
ob_wall_032.rotation_euler = (0.0, -0.0, -3.142)
ob_wall_032.lineart.crease_threshold = 0.0
ob_wall_033.location = (-10.24, -13.12, 0.0)
ob_wall_033.rotation_euler = (0.0, -0.0, -1.571)
ob_wall_033.lineart.crease_threshold = 0.0
ob_wall_034.location = (-10.24, -17.12, 0.0)
ob_wall_034.rotation_euler = (0.0, -0.0, -1.571)
ob_wall_034.lineart.crease_threshold = 0.0
ob_wall_035.location = (-2.235, -13.12, 0.0)
ob_wall_035.rotation_euler = (0.0, -0.0, -1.571)
ob_wall_035.lineart.crease_threshold = 0.0
ob_wall_036.location = (-2.235, -17.12, 0.0)
ob_wall_036.rotation_euler = (0.0, -0.0, -1.571)
ob_wall_036.lineart.crease_threshold = 0.0
ob_wall_037.location = (-6.235, -17.12, 0.0)
ob_wall_037.rotation_euler = (0.0, -0.0, -1.571)
ob_wall_037.lineart.crease_threshold = 0.0
ob_door_wall_010.location = (-4.235, -11.12, 0.0)
ob_door_wall_010.rotation_euler = (0.0, -0.0, -3.142)
ob_door_wall_010.lineart.crease_threshold = 0.0
ob_door_wall_011.location = (-6.235, -13.12, 0.0)
ob_door_wall_011.rotation_euler = (0.0, 0.0, -4.712)
ob_door_wall_011.lineart.crease_threshold = 0.0
ob_door_wall_012.location = (-8.235, -19.12, 0.0)
ob_door_wall_012.rotation_euler = (0.0, -0.0, -3.142)
ob_door_wall_012.lineart.crease_threshold = 0.0
ob_floor_030.location = (-4.235, -17.12, 0.0)
ob_floor_030.rotation_euler = (0.0, -0.0, -3.142)
ob_floor_030.scale = (2.0, 2.0, 2.0)
ob_floor_030.lineart.crease_threshold = 0.0
ob_floor_031.location = (-4.235, -15.12, 3.0)
ob_floor_031.rotation_euler = (0.0, -0.0, -3.142)
ob_floor_031.scale = (2.0, 2.0, 2.0)
ob_floor_031.lineart.crease_threshold = 0.0
ob_floor_032.location = (7.095, -12.64, 0.0)
ob_floor_032.rotation_euler = (0.0, -0.0, -2.837)
ob_floor_032.scale = (2.0, 2.0, 2.0)
ob_floor_032.lineart.crease_threshold = 0.0
ob_floor_033.location = (8.296, -16.46, 0.0)
ob_floor_033.rotation_euler = (0.0, -0.0, -2.837)
ob_floor_033.scale = (2.0, 2.0, 2.0)
ob_floor_033.lineart.crease_threshold = 0.0
ob_floor_034.location = (3.28, -13.84, 0.0)
ob_floor_034.rotation_euler = (0.0, -0.0, -2.837)
ob_floor_034.scale = (2.0, 2.0, 2.0)
ob_floor_034.lineart.crease_threshold = 0.0
ob_floor_035.location = (4.48, -17.66, 0.0)
ob_floor_035.rotation_euler = (0.0, -0.0, -2.837)
ob_floor_035.scale = (2.0, 2.0, 2.0)
ob_floor_035.lineart.crease_threshold = 0.0
ob_wall_038.location = (2.679, -11.94, 0.0)
ob_wall_038.rotation_euler = (0.0, -0.0, -2.837)
ob_wall_038.lineart.crease_threshold = 0.0
ob_wall_039.location = (8.896, -18.37, 0.0)
ob_wall_039.rotation_euler = (0.0, -0.0, -2.837)
ob_wall_039.lineart.crease_threshold = 0.0
ob_wall_040.location = (1.372, -14.44, 0.0)
ob_wall_040.rotation_euler = (0.0, -0.0, -1.266)
ob_wall_040.lineart.crease_threshold = 0.0
ob_wall_041.location = (2.573, -18.26, 0.0)
ob_wall_041.rotation_euler = (0.0, -0.0, -1.266)
ob_wall_041.lineart.crease_threshold = 0.0
ob_wall_042.location = (9.003, -12.04, 0.0)
ob_wall_042.rotation_euler = (0.0, -0.0, -1.266)
ob_wall_042.lineart.crease_threshold = 0.0
ob_wall_043.location = (10.2, -15.86, 0.0)
ob_wall_043.rotation_euler = (0.0, -0.0, -1.266)
ob_wall_043.lineart.crease_threshold = 0.0
ob_wall_044.location = (6.388, -17.06, 0.0)
ob_wall_044.rotation_euler = (0.0, -0.0, -1.266)
ob_wall_044.lineart.crease_threshold = 0.0
ob_door_wall_013.location = (6.495, -10.73, 0.0)
ob_door_wall_013.rotation_euler = (0.0, -0.0, -2.837)
ob_door_wall_013.lineart.crease_threshold = 0.0
ob_door_wall_014.location = (5.187, -13.24, 0.0)
ob_door_wall_014.rotation_euler = (0.0, -0.0, -4.407)
ob_door_wall_014.lineart.crease_threshold = 0.0
ob_door_wall_015.location = (5.081, -19.57, 0.0)
ob_door_wall_015.rotation_euler = (0.0, -0.0, -2.837)
ob_door_wall_015.lineart.crease_threshold = 0.0
ob_floor_036.location = (8.296, -16.46, 0.0)
ob_floor_036.rotation_euler = (0.0, -0.0, -2.837)
ob_floor_036.scale = (2.0, 2.0, 2.0)
ob_floor_036.lineart.crease_threshold = 0.0
ob_floor_037.location = (7.696, -14.55, 3.0)
ob_floor_037.rotation_euler = (0.0, -0.0, -2.837)
ob_floor_037.scale = (2.0, 2.0, 2.0)
ob_floor_037.lineart.crease_threshold = 0.0
ob_door_wall_003.location = (6.0, 4.875, 3.0)
ob_door_wall_003.rotation_euler = (0.0, -0.0, -1.571)
ob_door_wall_003.lineart.crease_threshold = 0.0
ob_floor_005.location = (4.0, 0.8748, 3.0)
ob_floor_005.scale = (2.0, 2.0, 2.0)
ob_floor_005.lineart.crease_threshold = 0.0
ob_floor_006.location = (8.0, 0.8748, 3.0)
ob_floor_006.scale = (2.0, 2.0, 2.0)
ob_floor_006.lineart.crease_threshold = 0.0
ob_floor_007.location = (8.0, 4.875, 3.0)
ob_floor_007.scale = (2.0, 2.0, 2.0)
ob_floor_007.lineart.crease_threshold = 0.0
ob_wall_003.location = (4.0, 6.875, 3.0)
ob_wall_003.lineart.crease_threshold = 0.0
ob_wall_009.location = (8.0, 6.875, 3.0)
ob_wall_009.lineart.crease_threshold = 0.0
ob_wall_010.location = (4.0, -1.125, 3.0)
ob_wall_010.lineart.crease_threshold = 0.0
ob_wall_012.location = (2.0, 0.8748, 3.0)
ob_wall_012.rotation_euler = (0.0, -0.0, 1.571)
ob_wall_012.lineart.crease_threshold = 0.0
ob_wall_013.location = (2.0, 4.875, 3.0)
ob_wall_013.rotation_euler = (0.0, -0.0, 1.571)
ob_wall_013.lineart.crease_threshold = 0.0
ob_wall_014.location = (10.0, 0.8748, 3.0)
ob_wall_014.rotation_euler = (0.0, -0.0, 1.571)
ob_wall_014.lineart.crease_threshold = 0.0
ob_wall_015.location = (10.0, 4.875, 3.0)
ob_wall_015.rotation_euler = (0.0, -0.0, 1.571)
ob_wall_015.lineart.crease_threshold = 0.0
ob_door_wall_004.location = (6.0, 0.8748, 3.0)
ob_door_wall_004.rotation_euler = (0.0, 0.0, 1.571)
ob_door_wall_004.lineart.crease_threshold = 0.0
ob_wall_011.location = (8.0, -1.125, 3.0)
ob_wall_011.lineart.crease_threshold = 0.0
ob_floor_009.location = (8.0, 0.8748, 6.0)
ob_floor_009.scale = (2.0, 2.0, 2.0)
ob_floor_009.lineart.crease_threshold = 0.0
ob_floor_010.location = (4.0, 0.8748, 6.0)
ob_floor_010.scale = (2.0, 2.0, 2.0)
ob_floor_010.lineart.crease_threshold = 0.0
ob_floor_011.location = (8.0, 4.875, 6.0)
ob_floor_011.scale = (2.0, 2.0, 2.0)
ob_floor_011.lineart.crease_threshold = 0.0
ob_floor_012.location = (4.0, 4.875, 6.0)
ob_floor_012.scale = (2.0, 2.0, 2.0)
ob_floor_012.lineart.crease_threshold = 0.0
ob_door_wall_008.location = (-6.623, 4.815, 3.0)
ob_door_wall_008.rotation_euler = (0.0, 0.0, -1.266)
ob_door_wall_008.lineart.crease_threshold = 0.0
ob_floor_019.location = (-7.33, 0.3993, 3.0)
ob_floor_019.rotation_euler = (0.0, -0.0, 0.3049)
ob_floor_019.scale = (2.0, 2.0, 2.0)
ob_floor_019.lineart.crease_threshold = 0.0
ob_floor_020.location = (-3.515, 1.6, 3.0)
ob_floor_020.rotation_euler = (0.0, -0.0, 0.3049)
ob_floor_020.scale = (2.0, 2.0, 2.0)
ob_floor_020.lineart.crease_threshold = 0.0
ob_floor_021.location = (-4.716, 5.416, 3.0)
ob_floor_021.rotation_euler = (0.0, -0.0, 0.3049)
ob_floor_021.scale = (2.0, 2.0, 2.0)
ob_floor_021.lineart.crease_threshold = 0.0
ob_wall_023.location = (-9.132, 6.123, 3.0)
ob_wall_023.rotation_euler = (0.0, -0.0, 0.3049)
ob_wall_023.lineart.crease_threshold = 0.0
ob_wall_024.location = (-5.316, 7.323, 3.0)
ob_wall_024.rotation_euler = (0.0, -0.0, 0.3049)
ob_wall_024.lineart.crease_threshold = 0.0
ob_wall_025.location = (-6.73, -1.508, 3.0)
ob_wall_025.rotation_euler = (0.0, -0.0, 0.3049)
ob_wall_025.lineart.crease_threshold = 0.0
ob_wall_026.location = (-9.238, -0.2011, 3.0)
ob_wall_026.rotation_euler = (0.0, -0.0, 1.876)
ob_wall_026.lineart.crease_threshold = 0.0
ob_wall_027.location = (-10.44, 3.614, 3.0)
ob_wall_027.rotation_euler = (0.0, -0.0, 1.876)
ob_wall_027.lineart.crease_threshold = 0.0
ob_wall_028.location = (-1.607, 2.2, 3.0)
ob_wall_028.rotation_euler = (0.0, -0.0, 1.876)
ob_wall_028.lineart.crease_threshold = 0.0
ob_wall_029.location = (-2.808, 6.016, 3.0)
ob_wall_029.rotation_euler = (0.0, -0.0, 1.876)
ob_wall_029.lineart.crease_threshold = 0.0
ob_door_wall_009.location = (-5.423, 0.9996, 3.0)
ob_door_wall_009.rotation_euler = (0.0, -0.0, 1.876)
ob_door_wall_009.lineart.crease_threshold = 0.0
ob_wall_030.location = (-2.915, -0.3077, 3.0)
ob_wall_030.rotation_euler = (0.0, -0.0, 0.3049)
ob_wall_030.lineart.crease_threshold = 0.0
ob_floor_022.location = (-3.515, 1.6, 6.0)
ob_floor_022.rotation_euler = (0.0, -0.0, 0.3049)
ob_floor_022.scale = (2.0, 2.0, 2.0)
ob_floor_022.lineart.crease_threshold = 0.0
ob_floor_023.location = (-7.33, 0.3993, 6.0)
ob_floor_023.rotation_euler = (0.0, -0.0, 0.3049)
ob_floor_023.scale = (2.0, 2.0, 2.0)
ob_floor_023.lineart.crease_threshold = 0.0
ob_floor_024.location = (-4.716, 5.416, 6.0)
ob_floor_024.rotation_euler = (0.0, -0.0, 0.3049)
ob_floor_024.scale = (2.0, 2.0, 2.0)
ob_floor_024.lineart.crease_threshold = 0.0
ob_floor_025.location = (-8.531, 4.215, 6.0)
ob_floor_025.rotation_euler = (0.0, -0.0, 0.3049)
ob_floor_025.scale = (2.0, 2.0, 2.0)
ob_floor_025.lineart.crease_threshold = 0.0
ob_door_wall_016.location = (-6.235, -17.12, 3.0)
ob_door_wall_016.rotation_euler = (0.0, 0.0, -4.712)
ob_door_wall_016.lineart.crease_threshold = 0.0
ob_floor_038.location = (-4.235, -13.12, 3.0)
ob_floor_038.rotation_euler = (0.0, -0.0, -3.142)
ob_floor_038.scale = (2.0, 2.0, 2.0)
ob_floor_038.lineart.crease_threshold = 0.0
ob_floor_039.location = (-8.235, -13.12, 3.0)
ob_floor_039.rotation_euler = (0.0, -0.0, -3.142)
ob_floor_039.scale = (2.0, 2.0, 2.0)
ob_floor_039.lineart.crease_threshold = 0.0
ob_floor_040.location = (-8.235, -17.12, 3.0)
ob_floor_040.rotation_euler = (0.0, -0.0, -3.142)
ob_floor_040.scale = (2.0, 2.0, 2.0)
ob_floor_040.lineart.crease_threshold = 0.0
ob_wall_045.location = (-4.235, -19.12, 3.0)
ob_wall_045.rotation_euler = (0.0, -0.0, -3.142)
ob_wall_045.lineart.crease_threshold = 0.0
ob_wall_046.location = (-8.235, -19.12, 3.0)
ob_wall_046.rotation_euler = (0.0, -0.0, -3.142)
ob_wall_046.lineart.crease_threshold = 0.0
ob_wall_047.location = (-4.235, -11.12, 3.0)
ob_wall_047.rotation_euler = (0.0, -0.0, -3.142)
ob_wall_047.lineart.crease_threshold = 0.0
ob_wall_048.location = (-2.235, -13.12, 3.0)
ob_wall_048.rotation_euler = (0.0, -0.0, -1.571)
ob_wall_048.lineart.crease_threshold = 0.0
ob_wall_049.location = (-2.235, -17.12, 3.0)
ob_wall_049.rotation_euler = (0.0, -0.0, -1.571)
ob_wall_049.lineart.crease_threshold = 0.0
ob_wall_050.location = (-10.24, -13.12, 3.0)
ob_wall_050.rotation_euler = (0.0, -0.0, -1.571)
ob_wall_050.lineart.crease_threshold = 0.0
ob_wall_051.location = (-10.24, -17.12, 3.0)
ob_wall_051.rotation_euler = (0.0, -0.0, -1.571)
ob_wall_051.lineart.crease_threshold = 0.0
ob_door_wall_017.location = (-6.235, -13.12, 3.0)
ob_door_wall_017.rotation_euler = (0.0, -0.0, -1.571)
ob_door_wall_017.lineart.crease_threshold = 0.0
ob_wall_052.location = (-8.235, -11.12, 3.0)
ob_wall_052.rotation_euler = (0.0, -0.0, -3.142)
ob_wall_052.lineart.crease_threshold = 0.0
ob_floor_041.location = (-8.235, -13.12, 6.0)
ob_floor_041.rotation_euler = (0.0, -0.0, -3.142)
ob_floor_041.scale = (2.0, 2.0, 2.0)
ob_floor_041.lineart.crease_threshold = 0.0
ob_floor_042.location = (-4.235, -13.12, 6.0)
ob_floor_042.rotation_euler = (0.0, -0.0, -3.142)
ob_floor_042.scale = (2.0, 2.0, 2.0)
ob_floor_042.lineart.crease_threshold = 0.0
ob_floor_043.location = (-8.235, -17.12, 6.0)
ob_floor_043.rotation_euler = (0.0, -0.0, -3.142)
ob_floor_043.scale = (2.0, 2.0, 2.0)
ob_floor_043.lineart.crease_threshold = 0.0
ob_floor_044.location = (-4.235, -17.12, 6.0)
ob_floor_044.rotation_euler = (0.0, -0.0, -3.142)
ob_floor_044.scale = (2.0, 2.0, 2.0)
ob_floor_044.lineart.crease_threshold = 0.0
ob_door_wall_018.location = (6.388, -17.06, 3.0)
ob_door_wall_018.rotation_euler = (0.0, -0.0, -4.407)
ob_door_wall_018.lineart.crease_threshold = 0.0
ob_floor_045.location = (7.095, -12.64, 3.0)
ob_floor_045.rotation_euler = (0.0, -0.0, -2.837)
ob_floor_045.scale = (2.0, 2.0, 2.0)
ob_floor_045.lineart.crease_threshold = 0.0
ob_floor_046.location = (3.28, -13.84, 3.0)
ob_floor_046.rotation_euler = (0.0, -0.0, -2.837)
ob_floor_046.scale = (2.0, 2.0, 2.0)
ob_floor_046.lineart.crease_threshold = 0.0
ob_floor_047.location = (4.48, -17.66, 3.0)
ob_floor_047.rotation_euler = (0.0, -0.0, -2.837)
ob_floor_047.scale = (2.0, 2.0, 2.0)
ob_floor_047.lineart.crease_threshold = 0.0
ob_wall_053.location = (8.896, -18.37, 3.0)
ob_wall_053.rotation_euler = (0.0, -0.0, -2.837)
ob_wall_053.lineart.crease_threshold = 0.0
ob_wall_054.location = (5.081, -19.57, 3.0)
ob_wall_054.rotation_euler = (0.0, -0.0, -2.837)
ob_wall_054.lineart.crease_threshold = 0.0
ob_wall_055.location = (6.495, -10.73, 3.0)
ob_wall_055.rotation_euler = (0.0, -0.0, -2.837)
ob_wall_055.lineart.crease_threshold = 0.0
ob_wall_056.location = (9.003, -12.04, 3.0)
ob_wall_056.rotation_euler = (0.0, -0.0, -1.266)
ob_wall_056.lineart.crease_threshold = 0.0
ob_wall_057.location = (10.2, -15.86, 3.0)
ob_wall_057.rotation_euler = (0.0, -0.0, -1.266)
ob_wall_057.lineart.crease_threshold = 0.0
ob_wall_058.location = (1.372, -14.44, 3.0)
ob_wall_058.rotation_euler = (0.0, -0.0, -1.266)
ob_wall_058.lineart.crease_threshold = 0.0
ob_wall_059.location = (2.573, -18.26, 3.0)
ob_wall_059.rotation_euler = (0.0, -0.0, -1.266)
ob_wall_059.lineart.crease_threshold = 0.0
ob_door_wall_019.location = (5.187, -13.24, 3.0)
ob_door_wall_019.rotation_euler = (0.0, -0.0, -1.266)
ob_door_wall_019.lineart.crease_threshold = 0.0
ob_wall_060.location = (2.679, -11.94, 3.0)
ob_wall_060.rotation_euler = (0.0, -0.0, -2.837)
ob_wall_060.lineart.crease_threshold = 0.0
ob_floor_048.location = (3.28, -13.84, 6.0)
ob_floor_048.rotation_euler = (0.0, -0.0, -2.837)
ob_floor_048.scale = (2.0, 2.0, 2.0)
ob_floor_048.lineart.crease_threshold = 0.0
ob_floor_049.location = (7.095, -12.64, 6.0)
ob_floor_049.rotation_euler = (0.0, -0.0, -2.837)
ob_floor_049.scale = (2.0, 2.0, 2.0)
ob_floor_049.lineart.crease_threshold = 0.0
ob_floor_050.location = (4.48, -17.66, 6.0)
ob_floor_050.rotation_euler = (0.0, -0.0, -2.837)
ob_floor_050.scale = (2.0, 2.0, 2.0)
ob_floor_050.lineart.crease_threshold = 0.0
ob_floor_051.location = (8.296, -16.46, 6.0)
ob_floor_051.rotation_euler = (0.0, -0.0, -2.837)
ob_floor_051.scale = (2.0, 2.0, 2.0)
ob_floor_051.lineart.crease_threshold = 0.0
ob_camera.location = (4.0, 0.8748, 0.0)
ob_camera.rotation_euler = (1.571, 0.0, 3.142)
ob_camera.lock_rotations_4d = False
ob_camera.empty_display_type = 'ARROWS'
ob_camera.color = (0.0, 0.0, 0.0, 0.0)
ob_camera.display_type = 'WIRE'
ob_camera.lineart.crease_threshold = 0.0
ob_plane.location = (0.0, -6.0, 0.0)
ob_plane.scale = (16.0, 16.0, 16.0)
ob_plane.lineart.crease_threshold = 0.0
ob_camera_001.location = (-7.33, 0.3993, 0.0)
ob_camera_001.rotation_euler = (1.571, 0.0, 3.446)
ob_camera_001.lock_rotations_4d = False
ob_camera_001.empty_display_type = 'ARROWS'
ob_camera_001.color = (0.0, 0.0, 0.0, 0.0)
ob_camera_001.display_type = 'WIRE'
ob_camera_001.lineart.crease_threshold = 0.0
ob_camera_002.location = (-4.235, -13.12, 0.0)
ob_camera_002.rotation_euler = (1.571, 0.0, 2.384e-07)
ob_camera_002.lock_rotations_4d = False
ob_camera_002.empty_display_type = 'ARROWS'
ob_camera_002.color = (0.0, 0.0, 0.0, 0.0)
ob_camera_002.display_type = 'WIRE'
ob_camera_002.lineart.crease_threshold = 0.0
ob_camera_003.location = (7.095, -12.64, 0.0)
ob_camera_003.rotation_euler = (1.571, 0.0, 0.3049)
ob_camera_003.lock_rotations_4d = False
ob_camera_003.empty_display_type = 'ARROWS'
ob_camera_003.color = (0.0, 0.0, 0.0, 0.0)
ob_camera_003.display_type = 'WIRE'
ob_camera_003.lineart.crease_threshold = 0.0

# ---- collection membership
col_1f.objects.link(ob_floor)
col_1f.objects.link(ob_floor_001)
col_1f.objects.link(ob_floor_002)
col_1f.objects.link(ob_floor_003)
col_1f.objects.link(ob_wall_001)
col_1f.objects.link(ob_wall_002)
col_1f.objects.link(ob_wall_004)
col_1f.objects.link(ob_wall_005)
col_1f.objects.link(ob_wall_006)
col_1f.objects.link(ob_wall_007)
col_1f.objects.link(ob_wall_008)
col_1f.objects.link(ob_door_wall)
col_1f.objects.link(ob_door_wall_001)
col_1f.objects.link(ob_door_wall_002)
col_1f.objects.link(ob_floor_004)
col_1f.objects.link(ob_floor_008)
col_1f.objects.link(ob_floor_013)
col_1f.objects.link(ob_floor_014)
col_1f.objects.link(ob_floor_015)
col_1f.objects.link(ob_floor_016)
col_1f.objects.link(ob_wall_016)
col_1f.objects.link(ob_wall_017)
col_1f.objects.link(ob_wall_018)
col_1f.objects.link(ob_wall_019)
col_1f.objects.link(ob_wall_020)
col_1f.objects.link(ob_wall_021)
col_1f.objects.link(ob_wall_022)
col_1f.objects.link(ob_door_wall_005)
col_1f.objects.link(ob_door_wall_006)
col_1f.objects.link(ob_door_wall_007)
col_1f.objects.link(ob_floor_017)
col_1f.objects.link(ob_floor_018)
col_1f.objects.link(ob_floor_026)
col_1f.objects.link(ob_floor_027)
col_1f.objects.link(ob_floor_028)
col_1f.objects.link(ob_floor_029)
col_1f.objects.link(ob_wall_031)
col_1f.objects.link(ob_wall_032)
col_1f.objects.link(ob_wall_033)
col_1f.objects.link(ob_wall_034)
col_1f.objects.link(ob_wall_035)
col_1f.objects.link(ob_wall_036)
col_1f.objects.link(ob_wall_037)
col_1f.objects.link(ob_door_wall_010)
col_1f.objects.link(ob_door_wall_011)
col_1f.objects.link(ob_door_wall_012)
col_1f.objects.link(ob_floor_030)
col_1f.objects.link(ob_floor_031)
col_1f.objects.link(ob_floor_032)
col_1f.objects.link(ob_floor_033)
col_1f.objects.link(ob_floor_034)
col_1f.objects.link(ob_floor_035)
col_1f.objects.link(ob_wall_038)
col_1f.objects.link(ob_wall_039)
col_1f.objects.link(ob_wall_040)
col_1f.objects.link(ob_wall_041)
col_1f.objects.link(ob_wall_042)
col_1f.objects.link(ob_wall_043)
col_1f.objects.link(ob_wall_044)
col_1f.objects.link(ob_door_wall_013)
col_1f.objects.link(ob_door_wall_014)
col_1f.objects.link(ob_door_wall_015)
col_1f.objects.link(ob_floor_036)
col_1f.objects.link(ob_floor_037)
col_2f.objects.link(ob_door_wall_003)
col_2f.objects.link(ob_floor_005)
col_2f.objects.link(ob_floor_006)
col_2f.objects.link(ob_floor_007)
col_2f.objects.link(ob_wall_003)
col_2f.objects.link(ob_wall_009)
col_2f.objects.link(ob_wall_010)
col_2f.objects.link(ob_wall_012)
col_2f.objects.link(ob_wall_013)
col_2f.objects.link(ob_wall_014)
col_2f.objects.link(ob_wall_015)
col_2f.objects.link(ob_door_wall_004)
col_2f.objects.link(ob_wall_011)
col_2f.objects.link(ob_floor_009)
col_2f.objects.link(ob_floor_010)
col_2f.objects.link(ob_floor_011)
col_2f.objects.link(ob_floor_012)
col_2f.objects.link(ob_door_wall_008)
col_2f.objects.link(ob_floor_019)
col_2f.objects.link(ob_floor_020)
col_2f.objects.link(ob_floor_021)
col_2f.objects.link(ob_wall_023)
col_2f.objects.link(ob_wall_024)
col_2f.objects.link(ob_wall_025)
col_2f.objects.link(ob_wall_026)
col_2f.objects.link(ob_wall_027)
col_2f.objects.link(ob_wall_028)
col_2f.objects.link(ob_wall_029)
col_2f.objects.link(ob_door_wall_009)
col_2f.objects.link(ob_wall_030)
col_2f.objects.link(ob_floor_022)
col_2f.objects.link(ob_floor_023)
col_2f.objects.link(ob_floor_024)
col_2f.objects.link(ob_floor_025)
col_2f.objects.link(ob_door_wall_016)
col_2f.objects.link(ob_floor_038)
col_2f.objects.link(ob_floor_039)
col_2f.objects.link(ob_floor_040)
col_2f.objects.link(ob_wall_045)
col_2f.objects.link(ob_wall_046)
col_2f.objects.link(ob_wall_047)
col_2f.objects.link(ob_wall_048)
col_2f.objects.link(ob_wall_049)
col_2f.objects.link(ob_wall_050)
col_2f.objects.link(ob_wall_051)
col_2f.objects.link(ob_door_wall_017)
col_2f.objects.link(ob_wall_052)
col_2f.objects.link(ob_floor_041)
col_2f.objects.link(ob_floor_042)
col_2f.objects.link(ob_floor_043)
col_2f.objects.link(ob_floor_044)
col_2f.objects.link(ob_door_wall_018)
col_2f.objects.link(ob_floor_045)
col_2f.objects.link(ob_floor_046)
col_2f.objects.link(ob_floor_047)
col_2f.objects.link(ob_wall_053)
col_2f.objects.link(ob_wall_054)
col_2f.objects.link(ob_wall_055)
col_2f.objects.link(ob_wall_056)
col_2f.objects.link(ob_wall_057)
col_2f.objects.link(ob_wall_058)
col_2f.objects.link(ob_wall_059)
col_2f.objects.link(ob_door_wall_019)
col_2f.objects.link(ob_wall_060)
col_2f.objects.link(ob_floor_048)
col_2f.objects.link(ob_floor_049)
col_2f.objects.link(ob_floor_050)
col_2f.objects.link(ob_floor_051)
col_scene.objects.link(ob_camera)
col_scene.objects.link(ob_plane)
col_scene.objects.link(ob_camera_001)
col_scene.objects.link(ob_camera_002)
col_scene.objects.link(ob_camera_003)

# ---- scene / render settings (as saved in the file)
scene.camera = ob_camera
scene.frame_start = 1; scene.frame_end = 250; scene.frame_set(54)
scene.render.engine = 'BLENDER_EEVEE_NEXT'
scene.cycles.use_denoising = False
scene.cycles.samples = 128
scene.cycles.sampling_pattern = 'TABULATED_SOBOL'
scene.cycles.use_adaptive_sampling = False
scene.cycles.use_light_tree = False
scene.view_settings.view_transform = 'Filmic'
bpy.context.view_layer.update()

# ---- added for rendering (the .blend has no usable light): sun
light_auto_sun = bpy.data.lights.new('AutoSun', 'SUN')
light_auto_sun.energy = 3.0
light_auto_sun.angle = 0.0523599
ob_auto_sun = bpy.data.objects.new('AutoSun', light_auto_sun)
scene.collection.objects.link(ob_auto_sun)
ob_auto_sun.rotation_euler = (0.872665, 0.174533, 0.523599)
bpy.context.view_layer.update()
